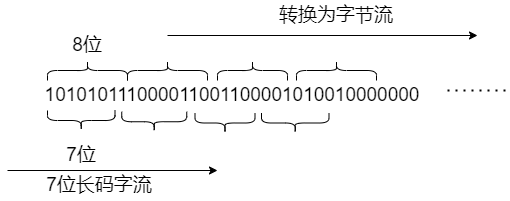

The diagram above was exported from draw.io. Its source (the exported page's mxGraphModel, read from the mxfile embedded in the PNG):
<mxGraphModel dx="1038" dy="649" grid="1" gridSize="10" guides="1" tooltips="1" connect="1" arrows="1" fold="1" page="1" pageScale="1" pageWidth="827" pageHeight="1169" math="0" shadow="0">
  <root>
    <mxCell id="0" />
    <mxCell id="1" parent="0" />
    <mxCell id="8KZvqfip0iKbdsjBakXE-1" value="&lt;font style=&quot;font-size: 19px&quot;&gt;101010111000011001100001010010000000&lt;/font&gt;" style="text;html=1;strokeColor=none;fillColor=none;align=center;verticalAlign=middle;whiteSpace=wrap;rounded=0;" parent="1" vertex="1">
      <mxGeometry x="50" y="150" width="410" height="30" as="geometry" />
    </mxCell>
    <mxCell id="8KZvqfip0iKbdsjBakXE-2" value="" style="endArrow=classic;html=1;rounded=0;fontSize=19;" parent="1" edge="1">
      <mxGeometry width="50" height="50" relative="1" as="geometry">
        <mxPoint x="30" y="240" as="sourcePoint" />
        <mxPoint x="240" y="240" as="targetPoint" />
      </mxGeometry>
    </mxCell>
    <mxCell id="8KZvqfip0iKbdsjBakXE-3" value="7位长码字流" style="text;html=1;strokeColor=none;fillColor=none;align=center;verticalAlign=middle;whiteSpace=wrap;rounded=0;fontSize=19;" parent="1" vertex="1">
      <mxGeometry x="63.75" y="240" width="116.25" height="30" as="geometry" />
    </mxCell>
    <mxCell id="8KZvqfip0iKbdsjBakXE-4" value="" style="shape=curlyBracket;whiteSpace=wrap;html=1;rounded=1;fontSize=19;rotation=90;" parent="1" vertex="1">
      <mxGeometry x="100" y="100" width="20" height="80" as="geometry" />
    </mxCell>
    <mxCell id="8KZvqfip0iKbdsjBakXE-5" value="8位" style="text;html=1;strokeColor=none;fillColor=none;align=center;verticalAlign=middle;whiteSpace=wrap;rounded=0;fontSize=19;" parent="1" vertex="1">
      <mxGeometry x="80" y="100" width="60" height="30" as="geometry" />
    </mxCell>
    <mxCell id="8KZvqfip0iKbdsjBakXE-6" value="" style="shape=curlyBracket;whiteSpace=wrap;html=1;rounded=1;fontSize=19;rotation=90;" parent="1" vertex="1">
      <mxGeometry x="180" y="100" width="20" height="80" as="geometry" />
    </mxCell>
    <mxCell id="8KZvqfip0iKbdsjBakXE-7" value="" style="shape=curlyBracket;whiteSpace=wrap;html=1;rounded=1;fontSize=19;rotation=90;" parent="1" vertex="1">
      <mxGeometry x="265" y="105" width="20" height="70" as="geometry" />
    </mxCell>
    <mxCell id="8KZvqfip0iKbdsjBakXE-8" value="" style="endArrow=classic;html=1;rounded=0;fontSize=19;" parent="1" edge="1">
      <mxGeometry width="50" height="50" relative="1" as="geometry">
        <mxPoint x="190" y="105" as="sourcePoint" />
        <mxPoint x="500" y="105" as="targetPoint" />
      </mxGeometry>
    </mxCell>
    <mxCell id="8KZvqfip0iKbdsjBakXE-9" value="转换为字节流" style="text;html=1;strokeColor=none;fillColor=none;align=center;verticalAlign=middle;whiteSpace=wrap;rounded=0;fontSize=19;" parent="1" vertex="1">
      <mxGeometry x="279" y="70" width="160" height="30" as="geometry" />
    </mxCell>
    <mxCell id="8KZvqfip0iKbdsjBakXE-10" value="" style="shape=curlyBracket;whiteSpace=wrap;html=1;rounded=1;fontSize=19;rotation=-90;" parent="1" vertex="1">
      <mxGeometry x="93.75" y="156.25" width="20" height="67.5" as="geometry" />
    </mxCell>
    <mxCell id="8KZvqfip0iKbdsjBakXE-11" value="" style="shape=curlyBracket;whiteSpace=wrap;html=1;rounded=1;fontSize=19;rotation=-90;" parent="1" vertex="1">
      <mxGeometry x="166.75" y="158.75" width="20" height="65" as="geometry" />
    </mxCell>
    <mxCell id="8KZvqfip0iKbdsjBakXE-12" value="" style="shape=curlyBracket;whiteSpace=wrap;html=1;rounded=1;fontSize=19;rotation=-90;" parent="1" vertex="1">
      <mxGeometry x="237.5" y="162.5" width="20" height="60" as="geometry" />
    </mxCell>
    <mxCell id="8KZvqfip0iKbdsjBakXE-13" value="" style="shape=curlyBracket;whiteSpace=wrap;html=1;rounded=1;fontSize=19;rotation=90;" parent="1" vertex="1">
      <mxGeometry x="349" y="100" width="20" height="80" as="geometry" />
    </mxCell>
    <mxCell id="8KZvqfip0iKbdsjBakXE-15" value="" style="endArrow=none;dashed=1;html=1;dashPattern=1 3;strokeWidth=2;rounded=0;fontSize=19;" parent="1" edge="1">
      <mxGeometry width="50" height="50" relative="1" as="geometry">
        <mxPoint x="470" y="160" as="sourcePoint" />
        <mxPoint x="530" y="160" as="targetPoint" />
      </mxGeometry>
    </mxCell>
    <mxCell id="I5TXH7iO2uqfx8NXgvFm-1" value="7位" style="text;html=1;strokeColor=none;fillColor=none;align=center;verticalAlign=middle;whiteSpace=wrap;rounded=0;fontSize=19;" parent="1" vertex="1">
      <mxGeometry x="73.75" y="210" width="60" height="30" as="geometry" />
    </mxCell>
    <mxCell id="uoawfi--eYZTJda2DiQr-1" value="" style="shape=curlyBracket;whiteSpace=wrap;html=1;rounded=1;fontSize=19;rotation=-90;" vertex="1" parent="1">
      <mxGeometry x="307.75" y="158.75" width="20" height="67.5" as="geometry" />
    </mxCell>
  </root>
</mxGraphModel>